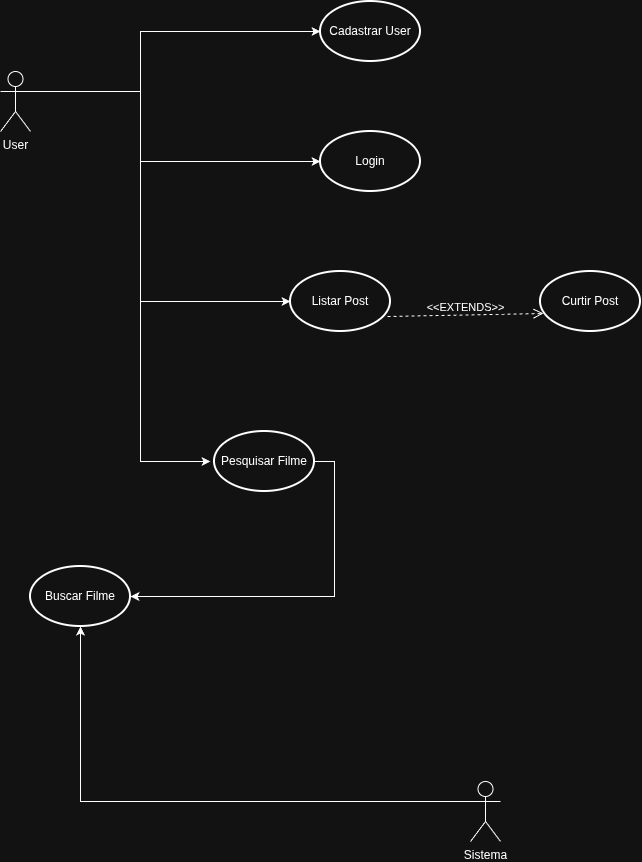

The diagram above was exported from draw.io. Its source (the exported page's mxGraphModel, read from the mxfile embedded in the PNG):
<mxGraphModel dx="1571" dy="879" grid="1" gridSize="10" guides="1" tooltips="1" connect="1" arrows="1" fold="1" page="1" pageScale="1" pageWidth="827" pageHeight="1169" math="0" shadow="0">
  <root>
    <mxCell id="0" />
    <mxCell id="1" parent="0" />
    <mxCell id="UTKU7sfQuockRSeD0iI3-23" edge="1" parent="1" source="UTKU7sfQuockRSeD0iI3-9" style="edgeStyle=orthogonalEdgeStyle;rounded=0;orthogonalLoop=1;jettySize=auto;html=1;exitX=1;exitY=0.3333333333333333;exitDx=0;exitDy=0;exitPerimeter=0;">
      <mxGeometry relative="1" as="geometry">
        <Array as="points">
          <mxPoint x="290" y="110" />
          <mxPoint x="290" y="480" />
        </Array>
        <mxPoint x="360" y="480" as="targetPoint" />
      </mxGeometry>
    </mxCell>
    <mxCell id="UTKU7sfQuockRSeD0iI3-9" parent="1" style="shape=umlActor;verticalLabelPosition=bottom;verticalAlign=top;html=1;" value="User" vertex="1">
      <mxGeometry height="60" width="30" x="150" y="90" as="geometry" />
    </mxCell>
    <mxCell id="UTKU7sfQuockRSeD0iI3-13" edge="1" parent="1" source="UTKU7sfQuockRSeD0iI3-9" style="edgeStyle=orthogonalEdgeStyle;rounded=0;orthogonalLoop=1;jettySize=auto;html=1;exitX=1;exitY=0.3333333333333333;exitDx=0;exitDy=0;exitPerimeter=0;entryX=0;entryY=0.5;entryDx=0;entryDy=0;entryPerimeter=0;" target="UTKU7sfQuockRSeD0iI3-14">
      <mxGeometry relative="1" as="geometry">
        <Array as="points">
          <mxPoint x="290" y="110" />
          <mxPoint x="290" y="50" />
        </Array>
        <mxPoint x="390" y="110" as="targetPoint" />
      </mxGeometry>
    </mxCell>
    <mxCell id="UTKU7sfQuockRSeD0iI3-14" parent="1" style="strokeWidth=2;html=1;shape=mxgraph.flowchart.start_1;whiteSpace=wrap;" value="Cadastrar User" vertex="1">
      <mxGeometry height="60" width="100" x="470" y="20" as="geometry" />
    </mxCell>
    <mxCell id="UTKU7sfQuockRSeD0iI3-15" parent="1" style="strokeWidth=2;html=1;shape=mxgraph.flowchart.start_1;whiteSpace=wrap;" value="Login" vertex="1">
      <mxGeometry height="60" width="100" x="470" y="150" as="geometry" />
    </mxCell>
    <mxCell id="UTKU7sfQuockRSeD0iI3-16" edge="1" parent="1" source="UTKU7sfQuockRSeD0iI3-9" style="edgeStyle=orthogonalEdgeStyle;rounded=0;orthogonalLoop=1;jettySize=auto;html=1;exitX=1;exitY=0.3333333333333333;exitDx=0;exitDy=0;exitPerimeter=0;entryX=0;entryY=0.5;entryDx=0;entryDy=0;entryPerimeter=0;" target="UTKU7sfQuockRSeD0iI3-15">
      <mxGeometry relative="1" as="geometry">
        <Array as="points">
          <mxPoint x="290" y="110" />
          <mxPoint x="290" y="180" />
        </Array>
      </mxGeometry>
    </mxCell>
    <mxCell id="UTKU7sfQuockRSeD0iI3-18" parent="1" style="strokeWidth=2;html=1;shape=mxgraph.flowchart.start_1;whiteSpace=wrap;" value="Pesquisar Filme" vertex="1">
      <mxGeometry height="60" width="100" x="364" y="450" as="geometry" />
    </mxCell>
    <mxCell id="UTKU7sfQuockRSeD0iI3-19" parent="1" style="strokeWidth=2;html=1;shape=mxgraph.flowchart.start_1;whiteSpace=wrap;" value="Listar Post" vertex="1">
      <mxGeometry height="60" width="100" x="440" y="290" as="geometry" />
    </mxCell>
    <mxCell id="UTKU7sfQuockRSeD0iI3-21" edge="1" parent="1" source="UTKU7sfQuockRSeD0iI3-19" style="html=1;verticalAlign=bottom;endArrow=open;dashed=1;endSize=8;curved=0;rounded=0;exitX=0.97;exitY=0.75;exitDx=0;exitDy=0;exitPerimeter=0;entryX=0.03;entryY=0.7;entryDx=0;entryDy=0;entryPerimeter=0;" target="UTKU7sfQuockRSeD0iI3-22" value="&amp;lt;&amp;lt;EXTENDS&amp;gt;&amp;gt;">
      <mxGeometry relative="1" x="-0.0003" y="-1" as="geometry">
        <mxPoint as="offset" />
        <mxPoint x="590" y="360" as="sourcePoint" />
        <mxPoint x="590" y="400" as="targetPoint" />
      </mxGeometry>
    </mxCell>
    <mxCell id="UTKU7sfQuockRSeD0iI3-22" parent="1" style="strokeWidth=2;html=1;shape=mxgraph.flowchart.start_1;whiteSpace=wrap;" value="Curtir Post" vertex="1">
      <mxGeometry height="60" width="100" x="690" y="290" as="geometry" />
    </mxCell>
    <mxCell id="UTKU7sfQuockRSeD0iI3-25" edge="1" parent="1" source="UTKU7sfQuockRSeD0iI3-9" style="edgeStyle=orthogonalEdgeStyle;rounded=0;orthogonalLoop=1;jettySize=auto;html=1;exitX=1;exitY=0.3333333333333333;exitDx=0;exitDy=0;exitPerimeter=0;entryX=0;entryY=0.5;entryDx=0;entryDy=0;entryPerimeter=0;" target="UTKU7sfQuockRSeD0iI3-19">
      <mxGeometry relative="1" as="geometry">
        <Array as="points">
          <mxPoint x="290" y="110" />
          <mxPoint x="290" y="320" />
        </Array>
      </mxGeometry>
    </mxCell>
    <mxCell id="UTKU7sfQuockRSeD0iI3-26" parent="1" style="strokeWidth=2;html=1;shape=mxgraph.flowchart.start_1;whiteSpace=wrap;" value="Buscar Filme" vertex="1">
      <mxGeometry height="60" width="100" x="180" y="585" as="geometry" />
    </mxCell>
    <mxCell id="UTKU7sfQuockRSeD0iI3-27" edge="1" parent="1" source="UTKU7sfQuockRSeD0iI3-18" style="edgeStyle=orthogonalEdgeStyle;rounded=0;orthogonalLoop=1;jettySize=auto;html=1;exitX=1;exitY=0.5;exitDx=0;exitDy=0;exitPerimeter=0;entryX=1;entryY=0.5;entryDx=0;entryDy=0;entryPerimeter=0;" target="UTKU7sfQuockRSeD0iI3-26">
      <mxGeometry relative="1" as="geometry" />
    </mxCell>
    <mxCell id="UTKU7sfQuockRSeD0iI3-28" parent="1" style="shape=umlActor;verticalLabelPosition=bottom;verticalAlign=top;html=1;" value="Sistema" vertex="1">
      <mxGeometry height="60" width="30" x="620" y="800" as="geometry" />
    </mxCell>
    <mxCell id="UTKU7sfQuockRSeD0iI3-29" edge="1" parent="1" source="UTKU7sfQuockRSeD0iI3-28" style="edgeStyle=orthogonalEdgeStyle;rounded=0;orthogonalLoop=1;jettySize=auto;html=1;exitX=0;exitY=0.3333333333333333;exitDx=0;exitDy=0;exitPerimeter=0;entryX=0.5;entryY=1;entryDx=0;entryDy=0;entryPerimeter=0;" target="UTKU7sfQuockRSeD0iI3-26">
      <mxGeometry relative="1" as="geometry" />
    </mxCell>
  </root>
</mxGraphModel>